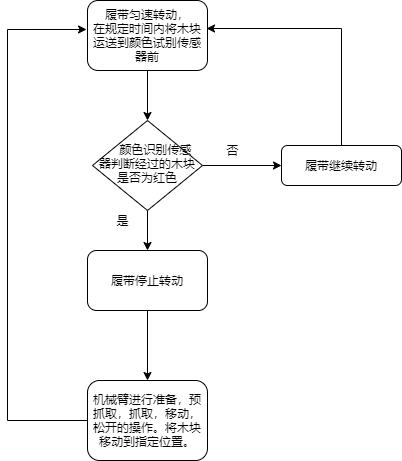

The diagram above was exported from draw.io. Its source (the exported page's mxGraphModel, read from the mxfile embedded in the PNG):
<mxGraphModel dx="766" dy="737" grid="1" gridSize="10" guides="1" tooltips="1" connect="1" arrows="1" fold="1" page="1" pageScale="1" pageWidth="827" pageHeight="1169" math="0" shadow="0">
  <root>
    <mxCell id="WIyWlLk6GJQsqaUBKTNV-0" />
    <mxCell id="WIyWlLk6GJQsqaUBKTNV-1" parent="WIyWlLk6GJQsqaUBKTNV-0" />
    <mxCell id="oTAtCHgaYEG2k8mg8nEh-6" value="" style="edgeStyle=orthogonalEdgeStyle;rounded=0;orthogonalLoop=1;jettySize=auto;html=1;" edge="1" parent="WIyWlLk6GJQsqaUBKTNV-1" source="WIyWlLk6GJQsqaUBKTNV-3" target="WIyWlLk6GJQsqaUBKTNV-6">
      <mxGeometry relative="1" as="geometry" />
    </mxCell>
    <mxCell id="WIyWlLk6GJQsqaUBKTNV-3" value="履带匀速转动，&lt;br&gt;在规定时间内将木块运送到颜色试别传感器前" style="rounded=1;whiteSpace=wrap;html=1;fontSize=12;glass=0;strokeWidth=1;shadow=0;" parent="WIyWlLk6GJQsqaUBKTNV-1" vertex="1">
      <mxGeometry x="160" y="50" width="120" height="70" as="geometry" />
    </mxCell>
    <mxCell id="oTAtCHgaYEG2k8mg8nEh-5" value="" style="edgeStyle=orthogonalEdgeStyle;rounded=0;orthogonalLoop=1;jettySize=auto;html=1;" edge="1" parent="WIyWlLk6GJQsqaUBKTNV-1" source="WIyWlLk6GJQsqaUBKTNV-6" target="oTAtCHgaYEG2k8mg8nEh-0">
      <mxGeometry relative="1" as="geometry" />
    </mxCell>
    <mxCell id="oTAtCHgaYEG2k8mg8nEh-7" value="" style="edgeStyle=orthogonalEdgeStyle;rounded=0;orthogonalLoop=1;jettySize=auto;html=1;" edge="1" parent="WIyWlLk6GJQsqaUBKTNV-1" source="WIyWlLk6GJQsqaUBKTNV-6" target="WIyWlLk6GJQsqaUBKTNV-7">
      <mxGeometry relative="1" as="geometry" />
    </mxCell>
    <mxCell id="WIyWlLk6GJQsqaUBKTNV-6" value="&amp;nbsp; &amp;nbsp; &amp;nbsp;颜色识别传感器判断经过的木块是否为红色" style="rhombus;whiteSpace=wrap;html=1;shadow=0;fontFamily=Helvetica;fontSize=12;align=center;strokeWidth=1;spacing=6;spacingTop=-4;" parent="WIyWlLk6GJQsqaUBKTNV-1" vertex="1">
      <mxGeometry x="165" y="170" width="110" height="90" as="geometry" />
    </mxCell>
    <mxCell id="oTAtCHgaYEG2k8mg8nEh-25" style="rounded=0;orthogonalLoop=1;jettySize=auto;html=1;exitX=0.5;exitY=0;exitDx=0;exitDy=0;edgeStyle=orthogonalEdgeStyle;entryX=0.992;entryY=0.4;entryDx=0;entryDy=0;entryPerimeter=0;" edge="1" parent="WIyWlLk6GJQsqaUBKTNV-1" source="WIyWlLk6GJQsqaUBKTNV-7" target="WIyWlLk6GJQsqaUBKTNV-3">
      <mxGeometry relative="1" as="geometry">
        <mxPoint x="414" y="80" as="targetPoint" />
      </mxGeometry>
    </mxCell>
    <mxCell id="WIyWlLk6GJQsqaUBKTNV-7" value="履带继续转动" style="rounded=1;whiteSpace=wrap;html=1;fontSize=12;glass=0;strokeWidth=1;shadow=0;" parent="WIyWlLk6GJQsqaUBKTNV-1" vertex="1">
      <mxGeometry x="354" y="195" width="120" height="40" as="geometry" />
    </mxCell>
    <mxCell id="oTAtCHgaYEG2k8mg8nEh-14" style="edgeStyle=orthogonalEdgeStyle;rounded=0;orthogonalLoop=1;jettySize=auto;html=1;exitX=0;exitY=0.5;exitDx=0;exitDy=0;entryX=-0.008;entryY=0.414;entryDx=0;entryDy=0;entryPerimeter=0;" edge="1" parent="WIyWlLk6GJQsqaUBKTNV-1" source="WIyWlLk6GJQsqaUBKTNV-11" target="WIyWlLk6GJQsqaUBKTNV-3">
      <mxGeometry relative="1" as="geometry">
        <mxPoint x="80" y="80" as="targetPoint" />
        <Array as="points">
          <mxPoint x="80" y="470" />
          <mxPoint x="80" y="79" />
        </Array>
      </mxGeometry>
    </mxCell>
    <mxCell id="WIyWlLk6GJQsqaUBKTNV-11" value="机械臂进行准备，预抓取，抓取，移动，松开的操作。将木块移动到指定位置。" style="rounded=1;whiteSpace=wrap;html=1;fontSize=12;glass=0;strokeWidth=1;shadow=0;" parent="WIyWlLk6GJQsqaUBKTNV-1" vertex="1">
      <mxGeometry x="160" y="430" width="120" height="80" as="geometry" />
    </mxCell>
    <mxCell id="oTAtCHgaYEG2k8mg8nEh-8" value="" style="edgeStyle=orthogonalEdgeStyle;rounded=0;orthogonalLoop=1;jettySize=auto;html=1;" edge="1" parent="WIyWlLk6GJQsqaUBKTNV-1" source="oTAtCHgaYEG2k8mg8nEh-0" target="WIyWlLk6GJQsqaUBKTNV-11">
      <mxGeometry relative="1" as="geometry" />
    </mxCell>
    <mxCell id="oTAtCHgaYEG2k8mg8nEh-0" value="履带停止转动" style="rounded=1;whiteSpace=wrap;html=1;" vertex="1" parent="WIyWlLk6GJQsqaUBKTNV-1">
      <mxGeometry x="160" y="300" width="120" height="60" as="geometry" />
    </mxCell>
    <mxCell id="oTAtCHgaYEG2k8mg8nEh-34" value="否" style="text;html=1;align=center;verticalAlign=middle;resizable=0;points=[];autosize=1;strokeColor=none;fillColor=none;" vertex="1" parent="WIyWlLk6GJQsqaUBKTNV-1">
      <mxGeometry x="290" y="190" width="30" height="20" as="geometry" />
    </mxCell>
    <mxCell id="oTAtCHgaYEG2k8mg8nEh-35" value="是" style="text;html=1;align=center;verticalAlign=middle;resizable=0;points=[];autosize=1;strokeColor=none;fillColor=none;" vertex="1" parent="WIyWlLk6GJQsqaUBKTNV-1">
      <mxGeometry x="180" y="260" width="30" height="20" as="geometry" />
    </mxCell>
  </root>
</mxGraphModel>